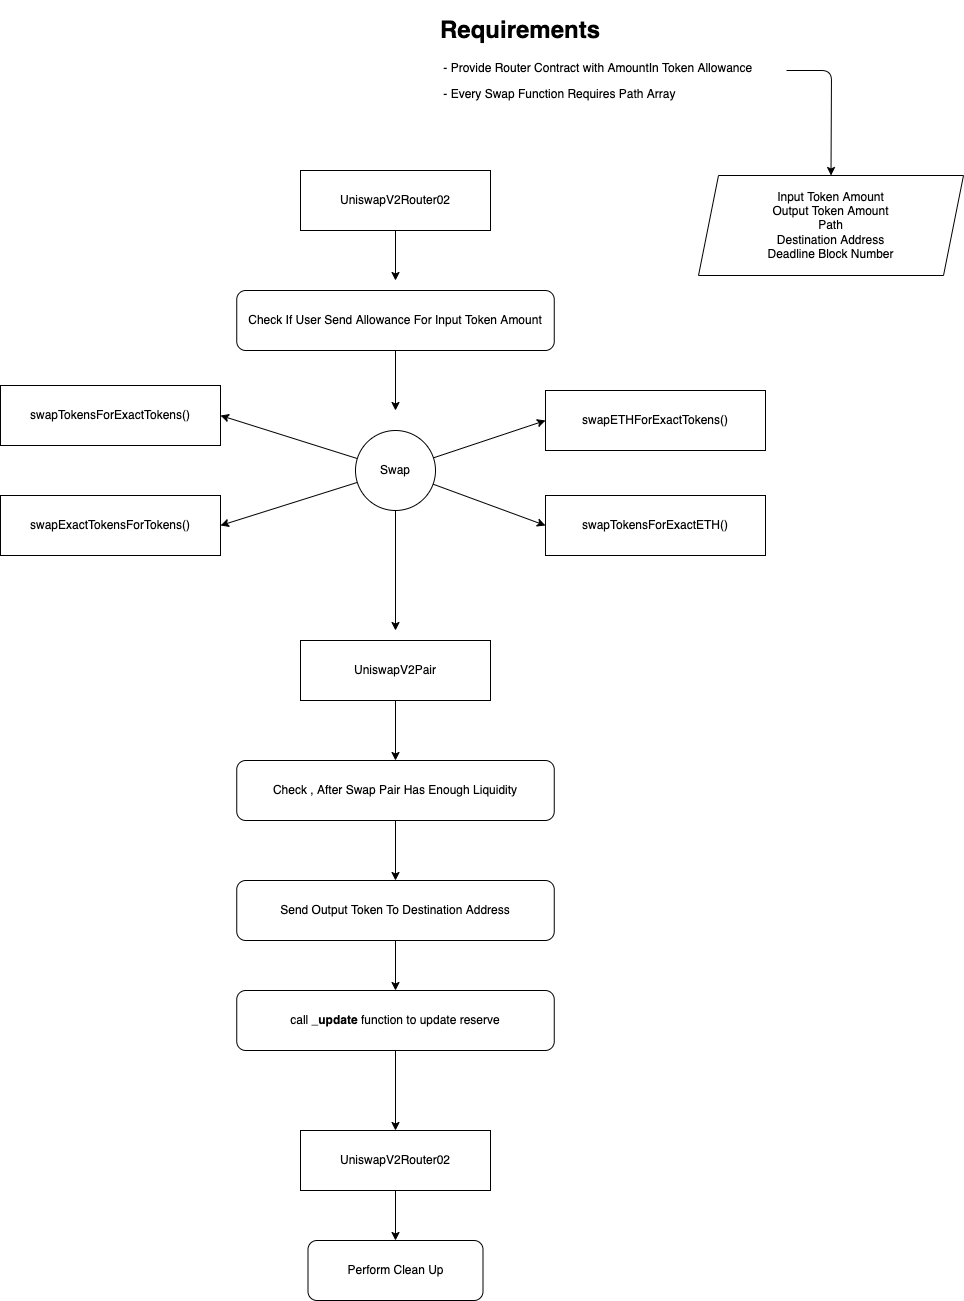

The diagram above was exported from draw.io. Its source (the exported page's mxGraphModel, read from the mxfile embedded in the PNG):
<mxGraphModel dx="706" dy="648" grid="1" gridSize="10" guides="1" tooltips="1" connect="1" arrows="1" fold="1" page="1" pageScale="1" pageWidth="850" pageHeight="1100" background="#ffffff" math="0" shadow="0">
  <root>
    <mxCell id="0" />
    <mxCell id="1" parent="0" />
    <mxCell id="32" style="edgeStyle=none;html=1;" edge="1" parent="1" source="2">
      <mxGeometry relative="1" as="geometry">
        <mxPoint x="455" y="320.0000000000001" as="targetPoint" />
      </mxGeometry>
    </mxCell>
    <mxCell id="2" value="UniswapV2Router02" style="rounded=0;whiteSpace=wrap;html=1;" vertex="1" parent="1">
      <mxGeometry x="360" y="210" width="190" height="60" as="geometry" />
    </mxCell>
    <mxCell id="37" style="edgeStyle=none;html=1;entryX=0.5;entryY=0;entryDx=0;entryDy=0;" edge="1" parent="1" target="34">
      <mxGeometry relative="1" as="geometry">
        <mxPoint x="846" y="110" as="sourcePoint" />
        <Array as="points">
          <mxPoint x="891" y="110" />
        </Array>
      </mxGeometry>
    </mxCell>
    <mxCell id="5" value="&lt;h1&gt;Requirements&lt;/h1&gt;&lt;p&gt;&amp;nbsp;- Provide Router Contract with AmountIn Token Allowance&lt;/p&gt;&lt;p&gt;&amp;nbsp;- Every Swap Function Requires Path Array&lt;/p&gt;" style="text;html=1;strokeColor=none;fillColor=none;spacing=5;spacingTop=-20;whiteSpace=wrap;overflow=hidden;rounded=0;" vertex="1" parent="1">
      <mxGeometry x="495" y="50" width="330" height="120" as="geometry" />
    </mxCell>
    <mxCell id="12" style="edgeStyle=none;html=1;entryX=1;entryY=0.5;entryDx=0;entryDy=0;" edge="1" parent="1" source="7" target="9">
      <mxGeometry relative="1" as="geometry">
        <mxPoint x="290" y="510" as="targetPoint" />
      </mxGeometry>
    </mxCell>
    <mxCell id="13" style="edgeStyle=none;html=1;entryX=0;entryY=0.5;entryDx=0;entryDy=0;" edge="1" parent="1" source="7" target="17">
      <mxGeometry relative="1" as="geometry">
        <mxPoint x="630" y="455" as="targetPoint" />
      </mxGeometry>
    </mxCell>
    <mxCell id="14" style="edgeStyle=none;html=1;entryX=0;entryY=0.5;entryDx=0;entryDy=0;" edge="1" parent="1" source="7" target="18">
      <mxGeometry relative="1" as="geometry">
        <mxPoint x="630" y="565" as="targetPoint" />
      </mxGeometry>
    </mxCell>
    <mxCell id="16" style="edgeStyle=none;html=1;entryX=1;entryY=0.5;entryDx=0;entryDy=0;" edge="1" parent="1" source="7" target="15">
      <mxGeometry relative="1" as="geometry" />
    </mxCell>
    <mxCell id="20" style="edgeStyle=none;html=1;" edge="1" parent="1" source="7">
      <mxGeometry relative="1" as="geometry">
        <mxPoint x="455" y="670" as="targetPoint" />
      </mxGeometry>
    </mxCell>
    <mxCell id="7" value="Swap" style="ellipse;whiteSpace=wrap;html=1;aspect=fixed;" vertex="1" parent="1">
      <mxGeometry x="415" y="470" width="80" height="80" as="geometry" />
    </mxCell>
    <mxCell id="9" value="swapTokensForExactTokens()" style="rounded=0;whiteSpace=wrap;html=1;" vertex="1" parent="1">
      <mxGeometry x="60" y="425" width="220" height="60" as="geometry" />
    </mxCell>
    <mxCell id="15" value="swapExactTokensForTokens()" style="rounded=0;whiteSpace=wrap;html=1;" vertex="1" parent="1">
      <mxGeometry x="60" y="535" width="220" height="60" as="geometry" />
    </mxCell>
    <mxCell id="17" value="swapETHForExactTokens()" style="rounded=0;whiteSpace=wrap;html=1;" vertex="1" parent="1">
      <mxGeometry x="605" y="430" width="220" height="60" as="geometry" />
    </mxCell>
    <mxCell id="18" value="swapTokensForExactETH()" style="rounded=0;whiteSpace=wrap;html=1;" vertex="1" parent="1">
      <mxGeometry x="605" y="535" width="220" height="60" as="geometry" />
    </mxCell>
    <mxCell id="22" style="edgeStyle=none;html=1;entryX=0.5;entryY=0;entryDx=0;entryDy=0;" edge="1" parent="1" source="19" target="21">
      <mxGeometry relative="1" as="geometry">
        <mxPoint x="455" y="790" as="targetPoint" />
      </mxGeometry>
    </mxCell>
    <mxCell id="19" value="UniswapV2Pair" style="rounded=0;whiteSpace=wrap;html=1;" vertex="1" parent="1">
      <mxGeometry x="360" y="680" width="190" height="60" as="geometry" />
    </mxCell>
    <mxCell id="24" style="edgeStyle=none;html=1;entryX=0.5;entryY=0;entryDx=0;entryDy=0;" edge="1" parent="1" source="21" target="23">
      <mxGeometry relative="1" as="geometry" />
    </mxCell>
    <mxCell id="21" value="Check , After Swap Pair Has Enough Liquidity" style="rounded=1;whiteSpace=wrap;html=1;" vertex="1" parent="1">
      <mxGeometry x="296.25" y="800" width="317.5" height="60" as="geometry" />
    </mxCell>
    <mxCell id="26" style="edgeStyle=none;html=1;entryX=0.5;entryY=0;entryDx=0;entryDy=0;" edge="1" parent="1" source="23" target="25">
      <mxGeometry relative="1" as="geometry" />
    </mxCell>
    <mxCell id="23" value="Send Output Token To Destination Address" style="rounded=1;whiteSpace=wrap;html=1;" vertex="1" parent="1">
      <mxGeometry x="296.25" y="920" width="317.5" height="60" as="geometry" />
    </mxCell>
    <mxCell id="28" style="edgeStyle=none;html=1;entryX=0.5;entryY=0;entryDx=0;entryDy=0;" edge="1" parent="1" source="25" target="27">
      <mxGeometry relative="1" as="geometry" />
    </mxCell>
    <mxCell id="25" value="call &lt;b&gt;_update&lt;/b&gt; function to update reserve" style="rounded=1;whiteSpace=wrap;html=1;" vertex="1" parent="1">
      <mxGeometry x="296.25" y="1030" width="317.5" height="60" as="geometry" />
    </mxCell>
    <mxCell id="30" style="edgeStyle=none;html=1;entryX=0.5;entryY=0;entryDx=0;entryDy=0;" edge="1" parent="1" source="27" target="29">
      <mxGeometry relative="1" as="geometry" />
    </mxCell>
    <mxCell id="27" value="UniswapV2Router02" style="rounded=0;whiteSpace=wrap;html=1;" vertex="1" parent="1">
      <mxGeometry x="360" y="1170" width="190" height="60" as="geometry" />
    </mxCell>
    <mxCell id="29" value="Perform Clean Up" style="rounded=1;whiteSpace=wrap;html=1;" vertex="1" parent="1">
      <mxGeometry x="367.5" y="1280" width="175" height="60" as="geometry" />
    </mxCell>
    <mxCell id="33" style="edgeStyle=none;html=1;" edge="1" parent="1" source="31">
      <mxGeometry relative="1" as="geometry">
        <mxPoint x="455" y="450" as="targetPoint" />
      </mxGeometry>
    </mxCell>
    <mxCell id="31" value="Check If User Send Allowance For Input Token Amount" style="rounded=1;whiteSpace=wrap;html=1;" vertex="1" parent="1">
      <mxGeometry x="296.25" y="330" width="317.5" height="60" as="geometry" />
    </mxCell>
    <mxCell id="34" value="Input Token Amount&lt;br&gt;Output Token Amount&lt;br&gt;Path&lt;br&gt;Destination Address&lt;br&gt;Deadline Block Number" style="shape=parallelogram;perimeter=parallelogramPerimeter;whiteSpace=wrap;html=1;fixedSize=1;" vertex="1" parent="1">
      <mxGeometry x="758" y="215" width="265" height="100" as="geometry" />
    </mxCell>
  </root>
</mxGraphModel>